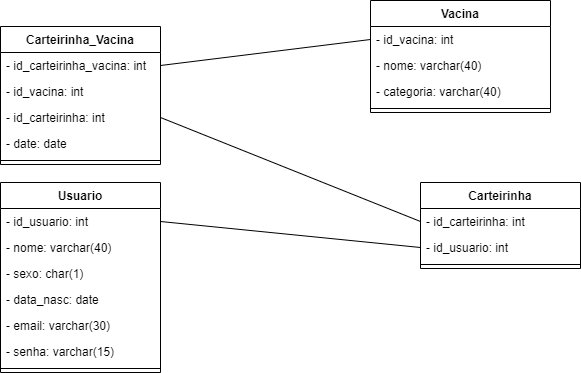

The diagram above was exported from draw.io. Its source (the exported page's mxGraphModel, read from the mxfile embedded in the PNG):
<mxGraphModel dx="868" dy="482" grid="1" gridSize="10" guides="1" tooltips="1" connect="1" arrows="1" fold="1" page="1" pageScale="1" pageWidth="827" pageHeight="1169" math="0" shadow="0">
  <root>
    <mxCell id="0" />
    <mxCell id="1" parent="0" />
    <mxCell id="ba_KtL-qDADPluagQ7ZL-1" value="Carteirinha_Vacina" style="swimlane;fontStyle=1;align=center;verticalAlign=top;childLayout=stackLayout;horizontal=1;startSize=26;horizontalStack=0;resizeParent=1;resizeParentMax=0;resizeLast=0;collapsible=1;marginBottom=0;" parent="1" vertex="1">
      <mxGeometry x="130" y="96" width="160" height="138" as="geometry" />
    </mxCell>
    <mxCell id="ba_KtL-qDADPluagQ7ZL-2" value="- id_carteirinha_vacina: int" style="text;strokeColor=none;fillColor=none;align=left;verticalAlign=top;spacingLeft=4;spacingRight=4;overflow=hidden;rotatable=0;points=[[0,0.5],[1,0.5]];portConstraint=eastwest;" parent="ba_KtL-qDADPluagQ7ZL-1" vertex="1">
      <mxGeometry y="26" width="160" height="26" as="geometry" />
    </mxCell>
    <mxCell id="hSTTEq_7dSky_VFSRI5C-3" value="- id_vacina: int" style="text;strokeColor=none;fillColor=none;align=left;verticalAlign=top;spacingLeft=4;spacingRight=4;overflow=hidden;rotatable=0;points=[[0,0.5],[1,0.5]];portConstraint=eastwest;" parent="ba_KtL-qDADPluagQ7ZL-1" vertex="1">
      <mxGeometry y="52" width="160" height="26" as="geometry" />
    </mxCell>
    <mxCell id="ba_KtL-qDADPluagQ7ZL-17" value="- id_carteirinha: int" style="text;strokeColor=none;fillColor=none;align=left;verticalAlign=top;spacingLeft=4;spacingRight=4;overflow=hidden;rotatable=0;points=[[0,0.5],[1,0.5]];portConstraint=eastwest;" parent="ba_KtL-qDADPluagQ7ZL-1" vertex="1">
      <mxGeometry y="78" width="160" height="26" as="geometry" />
    </mxCell>
    <mxCell id="ba_KtL-qDADPluagQ7ZL-18" value="- date: date" style="text;strokeColor=none;fillColor=none;align=left;verticalAlign=top;spacingLeft=4;spacingRight=4;overflow=hidden;rotatable=0;points=[[0,0.5],[1,0.5]];portConstraint=eastwest;" parent="ba_KtL-qDADPluagQ7ZL-1" vertex="1">
      <mxGeometry y="104" width="160" height="26" as="geometry" />
    </mxCell>
    <mxCell id="ba_KtL-qDADPluagQ7ZL-3" value="" style="line;strokeWidth=1;fillColor=none;align=left;verticalAlign=middle;spacingTop=-1;spacingLeft=3;spacingRight=3;rotatable=0;labelPosition=right;points=[];portConstraint=eastwest;" parent="ba_KtL-qDADPluagQ7ZL-1" vertex="1">
      <mxGeometry y="130" width="160" height="8" as="geometry" />
    </mxCell>
    <mxCell id="ba_KtL-qDADPluagQ7ZL-5" value="Usuario" style="swimlane;fontStyle=1;align=center;verticalAlign=top;childLayout=stackLayout;horizontal=1;startSize=26;horizontalStack=0;resizeParent=1;resizeParentMax=0;resizeLast=0;collapsible=1;marginBottom=0;" parent="1" vertex="1">
      <mxGeometry x="130" y="252" width="160" height="190" as="geometry" />
    </mxCell>
    <mxCell id="ba_KtL-qDADPluagQ7ZL-6" value="- id_usuario: int" style="text;strokeColor=none;fillColor=none;align=left;verticalAlign=top;spacingLeft=4;spacingRight=4;overflow=hidden;rotatable=0;points=[[0,0.5],[1,0.5]];portConstraint=eastwest;" parent="ba_KtL-qDADPluagQ7ZL-5" vertex="1">
      <mxGeometry y="26" width="160" height="26" as="geometry" />
    </mxCell>
    <mxCell id="ba_KtL-qDADPluagQ7ZL-21" value="- nome: varchar(40)" style="text;strokeColor=none;fillColor=none;align=left;verticalAlign=top;spacingLeft=4;spacingRight=4;overflow=hidden;rotatable=0;points=[[0,0.5],[1,0.5]];portConstraint=eastwest;" parent="ba_KtL-qDADPluagQ7ZL-5" vertex="1">
      <mxGeometry y="52" width="160" height="26" as="geometry" />
    </mxCell>
    <mxCell id="hSTTEq_7dSky_VFSRI5C-2" value="- sexo: char(1)" style="text;strokeColor=none;fillColor=none;align=left;verticalAlign=top;spacingLeft=4;spacingRight=4;overflow=hidden;rotatable=0;points=[[0,0.5],[1,0.5]];portConstraint=eastwest;" parent="ba_KtL-qDADPluagQ7ZL-5" vertex="1">
      <mxGeometry y="78" width="160" height="26" as="geometry" />
    </mxCell>
    <mxCell id="LeTwgLuiMmajOSs94uWo-1" value="- data_nasc: date" style="text;strokeColor=none;fillColor=none;align=left;verticalAlign=top;spacingLeft=4;spacingRight=4;overflow=hidden;rotatable=0;points=[[0,0.5],[1,0.5]];portConstraint=eastwest;" vertex="1" parent="ba_KtL-qDADPluagQ7ZL-5">
      <mxGeometry y="104" width="160" height="26" as="geometry" />
    </mxCell>
    <mxCell id="ba_KtL-qDADPluagQ7ZL-19" value="- email: varchar(30)" style="text;strokeColor=none;fillColor=none;align=left;verticalAlign=top;spacingLeft=4;spacingRight=4;overflow=hidden;rotatable=0;points=[[0,0.5],[1,0.5]];portConstraint=eastwest;" parent="ba_KtL-qDADPluagQ7ZL-5" vertex="1">
      <mxGeometry y="130" width="160" height="26" as="geometry" />
    </mxCell>
    <mxCell id="ba_KtL-qDADPluagQ7ZL-20" value="- senha: varchar(15)" style="text;strokeColor=none;fillColor=none;align=left;verticalAlign=top;spacingLeft=4;spacingRight=4;overflow=hidden;rotatable=0;points=[[0,0.5],[1,0.5]];portConstraint=eastwest;" parent="ba_KtL-qDADPluagQ7ZL-5" vertex="1">
      <mxGeometry y="156" width="160" height="26" as="geometry" />
    </mxCell>
    <mxCell id="ba_KtL-qDADPluagQ7ZL-7" value="" style="line;strokeWidth=1;fillColor=none;align=left;verticalAlign=middle;spacingTop=-1;spacingLeft=3;spacingRight=3;rotatable=0;labelPosition=right;points=[];portConstraint=eastwest;" parent="ba_KtL-qDADPluagQ7ZL-5" vertex="1">
      <mxGeometry y="182" width="160" height="8" as="geometry" />
    </mxCell>
    <mxCell id="ba_KtL-qDADPluagQ7ZL-9" value="Vacina" style="swimlane;fontStyle=1;align=center;verticalAlign=top;childLayout=stackLayout;horizontal=1;startSize=26;horizontalStack=0;resizeParent=1;resizeParentMax=0;resizeLast=0;collapsible=1;marginBottom=0;" parent="1" vertex="1">
      <mxGeometry x="500" y="70" width="180" height="112" as="geometry" />
    </mxCell>
    <mxCell id="ba_KtL-qDADPluagQ7ZL-10" value="- id_vacina: int" style="text;strokeColor=none;fillColor=none;align=left;verticalAlign=top;spacingLeft=4;spacingRight=4;overflow=hidden;rotatable=0;points=[[0,0.5],[1,0.5]];portConstraint=eastwest;" parent="ba_KtL-qDADPluagQ7ZL-9" vertex="1">
      <mxGeometry y="26" width="180" height="26" as="geometry" />
    </mxCell>
    <mxCell id="ba_KtL-qDADPluagQ7ZL-26" value="- nome: varchar(40)" style="text;strokeColor=none;fillColor=none;align=left;verticalAlign=top;spacingLeft=4;spacingRight=4;overflow=hidden;rotatable=0;points=[[0,0.5],[1,0.5]];portConstraint=eastwest;" parent="ba_KtL-qDADPluagQ7ZL-9" vertex="1">
      <mxGeometry y="52" width="180" height="26" as="geometry" />
    </mxCell>
    <mxCell id="hSTTEq_7dSky_VFSRI5C-1" value="- categoria: varchar(40)" style="text;strokeColor=none;fillColor=none;align=left;verticalAlign=top;spacingLeft=4;spacingRight=4;overflow=hidden;rotatable=0;points=[[0,0.5],[1,0.5]];portConstraint=eastwest;" parent="ba_KtL-qDADPluagQ7ZL-9" vertex="1">
      <mxGeometry y="78" width="180" height="26" as="geometry" />
    </mxCell>
    <mxCell id="ba_KtL-qDADPluagQ7ZL-11" value="" style="line;strokeWidth=1;fillColor=none;align=left;verticalAlign=middle;spacingTop=-1;spacingLeft=3;spacingRight=3;rotatable=0;labelPosition=right;points=[];portConstraint=eastwest;" parent="ba_KtL-qDADPluagQ7ZL-9" vertex="1">
      <mxGeometry y="104" width="180" height="8" as="geometry" />
    </mxCell>
    <mxCell id="ba_KtL-qDADPluagQ7ZL-13" value="Carteirinha" style="swimlane;fontStyle=1;align=center;verticalAlign=top;childLayout=stackLayout;horizontal=1;startSize=26;horizontalStack=0;resizeParent=1;resizeParentMax=0;resizeLast=0;collapsible=1;marginBottom=0;" parent="1" vertex="1">
      <mxGeometry x="550" y="252" width="160" height="86" as="geometry" />
    </mxCell>
    <mxCell id="ba_KtL-qDADPluagQ7ZL-14" value="- id_carteirinha: int" style="text;strokeColor=none;fillColor=none;align=left;verticalAlign=top;spacingLeft=4;spacingRight=4;overflow=hidden;rotatable=0;points=[[0,0.5],[1,0.5]];portConstraint=eastwest;" parent="ba_KtL-qDADPluagQ7ZL-13" vertex="1">
      <mxGeometry y="26" width="160" height="26" as="geometry" />
    </mxCell>
    <mxCell id="ba_KtL-qDADPluagQ7ZL-22" value="- id_usuario: int" style="text;strokeColor=none;fillColor=none;align=left;verticalAlign=top;spacingLeft=4;spacingRight=4;overflow=hidden;rotatable=0;points=[[0,0.5],[1,0.5]];portConstraint=eastwest;" parent="ba_KtL-qDADPluagQ7ZL-13" vertex="1">
      <mxGeometry y="52" width="160" height="26" as="geometry" />
    </mxCell>
    <mxCell id="ba_KtL-qDADPluagQ7ZL-15" value="" style="line;strokeWidth=1;fillColor=none;align=left;verticalAlign=middle;spacingTop=-1;spacingLeft=3;spacingRight=3;rotatable=0;labelPosition=right;points=[];portConstraint=eastwest;" parent="ba_KtL-qDADPluagQ7ZL-13" vertex="1">
      <mxGeometry y="78" width="160" height="8" as="geometry" />
    </mxCell>
    <mxCell id="ba_KtL-qDADPluagQ7ZL-27" value="" style="endArrow=none;html=1;exitX=1;exitY=0.5;exitDx=0;exitDy=0;entryX=0;entryY=0.5;entryDx=0;entryDy=0;" parent="1" source="ba_KtL-qDADPluagQ7ZL-2" target="ba_KtL-qDADPluagQ7ZL-10" edge="1">
      <mxGeometry width="50" height="50" relative="1" as="geometry">
        <mxPoint x="460" y="326" as="sourcePoint" />
        <mxPoint x="510" y="276" as="targetPoint" />
      </mxGeometry>
    </mxCell>
    <mxCell id="ba_KtL-qDADPluagQ7ZL-28" value="" style="endArrow=none;html=1;entryX=1;entryY=0.5;entryDx=0;entryDy=0;exitX=0;exitY=0.5;exitDx=0;exitDy=0;" parent="1" source="ba_KtL-qDADPluagQ7ZL-14" target="ba_KtL-qDADPluagQ7ZL-17" edge="1">
      <mxGeometry width="50" height="50" relative="1" as="geometry">
        <mxPoint x="460" y="326" as="sourcePoint" />
        <mxPoint x="510" y="276" as="targetPoint" />
      </mxGeometry>
    </mxCell>
    <mxCell id="ba_KtL-qDADPluagQ7ZL-29" value="" style="endArrow=none;html=1;entryX=0;entryY=0.5;entryDx=0;entryDy=0;exitX=1;exitY=0.5;exitDx=0;exitDy=0;" parent="1" source="ba_KtL-qDADPluagQ7ZL-6" target="ba_KtL-qDADPluagQ7ZL-22" edge="1">
      <mxGeometry width="50" height="50" relative="1" as="geometry">
        <mxPoint x="460" y="326" as="sourcePoint" />
        <mxPoint x="510" y="276" as="targetPoint" />
      </mxGeometry>
    </mxCell>
  </root>
</mxGraphModel>